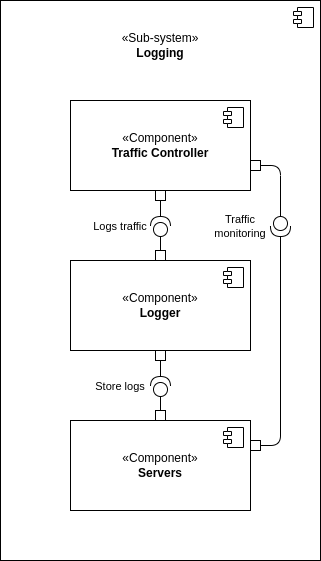

The diagram above was exported from draw.io. Its source (the exported page's mxGraphModel, read from the mxfile embedded in the PNG):
<mxGraphModel dx="1677" dy="979" grid="1" gridSize="10" guides="1" tooltips="1" connect="1" arrows="1" fold="1" page="1" pageScale="1" pageWidth="3300" pageHeight="2339" background="#ffffff" math="0" shadow="0">
  <root>
    <mxCell id="0" />
    <mxCell id="1" parent="0" />
    <mxCell id="LmRyOcUQ9NHJnz4BSPRl-3" value="" style="html=1;dropTarget=0;whiteSpace=wrap;" parent="1" vertex="1">
      <mxGeometry x="1050" y="650" width="320" height="560" as="geometry" />
    </mxCell>
    <mxCell id="LmRyOcUQ9NHJnz4BSPRl-4" value="" style="shape=module;jettyWidth=8;jettyHeight=4;" parent="LmRyOcUQ9NHJnz4BSPRl-3" vertex="1">
      <mxGeometry x="1" width="20" height="20" relative="1" as="geometry">
        <mxPoint x="-27" y="7" as="offset" />
      </mxGeometry>
    </mxCell>
    <mxCell id="LmRyOcUQ9NHJnz4BSPRl-5" value="«Sub-system»&lt;br&gt;&lt;b&gt;Logging&lt;/b&gt;" style="text;html=1;align=center;verticalAlign=middle;whiteSpace=wrap;rounded=0;" parent="1" vertex="1">
      <mxGeometry x="1170" y="680" width="80" height="30" as="geometry" />
    </mxCell>
    <mxCell id="LmRyOcUQ9NHJnz4BSPRl-1" value="«Component»&lt;br&gt;&lt;b&gt;Traffic Controller&lt;/b&gt;" style="html=1;dropTarget=0;whiteSpace=wrap;" parent="1" vertex="1">
      <mxGeometry x="1120" y="750" width="180" height="90" as="geometry" />
    </mxCell>
    <mxCell id="LmRyOcUQ9NHJnz4BSPRl-2" value="" style="shape=module;jettyWidth=8;jettyHeight=4;" parent="LmRyOcUQ9NHJnz4BSPRl-1" vertex="1">
      <mxGeometry x="1" width="20" height="20" relative="1" as="geometry">
        <mxPoint x="-27" y="7" as="offset" />
      </mxGeometry>
    </mxCell>
    <mxCell id="LmRyOcUQ9NHJnz4BSPRl-6" value="«Component»&lt;br&gt;&lt;b&gt;Logger&lt;/b&gt;" style="html=1;dropTarget=0;whiteSpace=wrap;" parent="1" vertex="1">
      <mxGeometry x="1120" y="910" width="180" height="90" as="geometry" />
    </mxCell>
    <mxCell id="LmRyOcUQ9NHJnz4BSPRl-7" value="" style="shape=module;jettyWidth=8;jettyHeight=4;" parent="LmRyOcUQ9NHJnz4BSPRl-6" vertex="1">
      <mxGeometry x="1" width="20" height="20" relative="1" as="geometry">
        <mxPoint x="-27" y="7" as="offset" />
      </mxGeometry>
    </mxCell>
    <mxCell id="LmRyOcUQ9NHJnz4BSPRl-8" value="«Component»&lt;br&gt;&lt;b&gt;Servers&lt;/b&gt;" style="html=1;dropTarget=0;whiteSpace=wrap;" parent="1" vertex="1">
      <mxGeometry x="1120" y="1070" width="180" height="90" as="geometry" />
    </mxCell>
    <mxCell id="LmRyOcUQ9NHJnz4BSPRl-9" value="" style="shape=module;jettyWidth=8;jettyHeight=4;" parent="LmRyOcUQ9NHJnz4BSPRl-8" vertex="1">
      <mxGeometry x="1" width="20" height="20" relative="1" as="geometry">
        <mxPoint x="-27" y="7" as="offset" />
      </mxGeometry>
    </mxCell>
    <mxCell id="-akM-z8nl8Vjm3a3fxeJ-1" value="" style="html=1;whiteSpace=wrap;" vertex="1" parent="1">
      <mxGeometry x="1205" y="840" width="10" height="10" as="geometry" />
    </mxCell>
    <mxCell id="-akM-z8nl8Vjm3a3fxeJ-6" style="edgeStyle=orthogonalEdgeStyle;shape=connector;curved=0;rounded=1;orthogonalLoop=1;jettySize=auto;html=1;exitX=1;exitY=0.5;exitDx=0;exitDy=0;exitPerimeter=0;entryX=0.5;entryY=1;entryDx=0;entryDy=0;strokeColor=default;align=center;verticalAlign=middle;fontFamily=Helvetica;fontSize=11;fontColor=default;labelBackgroundColor=default;endArrow=none;endFill=0;" edge="1" parent="1" source="-akM-z8nl8Vjm3a3fxeJ-2" target="-akM-z8nl8Vjm3a3fxeJ-1">
      <mxGeometry relative="1" as="geometry" />
    </mxCell>
    <mxCell id="-akM-z8nl8Vjm3a3fxeJ-2" value="" style="shape=providedRequiredInterface;html=1;verticalLabelPosition=bottom;sketch=0;direction=north;" vertex="1" parent="1">
      <mxGeometry x="1200" y="866" width="20" height="20" as="geometry" />
    </mxCell>
    <mxCell id="-akM-z8nl8Vjm3a3fxeJ-3" value="" style="html=1;whiteSpace=wrap;" vertex="1" parent="1">
      <mxGeometry x="1205" y="900" width="10" height="10" as="geometry" />
    </mxCell>
    <mxCell id="-akM-z8nl8Vjm3a3fxeJ-5" style="edgeStyle=orthogonalEdgeStyle;rounded=1;orthogonalLoop=1;jettySize=auto;html=1;exitX=0.5;exitY=0;exitDx=0;exitDy=0;entryX=0;entryY=0.5;entryDx=0;entryDy=0;entryPerimeter=0;endArrow=none;endFill=0;curved=0;" edge="1" parent="1" source="-akM-z8nl8Vjm3a3fxeJ-3" target="-akM-z8nl8Vjm3a3fxeJ-2">
      <mxGeometry relative="1" as="geometry" />
    </mxCell>
    <mxCell id="-akM-z8nl8Vjm3a3fxeJ-7" value="" style="html=1;whiteSpace=wrap;" vertex="1" parent="1">
      <mxGeometry x="1205" y="1000" width="10" height="10" as="geometry" />
    </mxCell>
    <mxCell id="-akM-z8nl8Vjm3a3fxeJ-10" style="edgeStyle=orthogonalEdgeStyle;shape=connector;curved=0;rounded=1;orthogonalLoop=1;jettySize=auto;html=1;exitX=0;exitY=0.5;exitDx=0;exitDy=0;exitPerimeter=0;entryX=0.5;entryY=0;entryDx=0;entryDy=0;strokeColor=default;align=center;verticalAlign=middle;fontFamily=Helvetica;fontSize=11;fontColor=default;labelBackgroundColor=default;endArrow=none;endFill=0;" edge="1" parent="1" source="-akM-z8nl8Vjm3a3fxeJ-8" target="-akM-z8nl8Vjm3a3fxeJ-9">
      <mxGeometry relative="1" as="geometry" />
    </mxCell>
    <mxCell id="-akM-z8nl8Vjm3a3fxeJ-11" style="edgeStyle=orthogonalEdgeStyle;shape=connector;curved=0;rounded=1;orthogonalLoop=1;jettySize=auto;html=1;exitX=1;exitY=0.5;exitDx=0;exitDy=0;exitPerimeter=0;entryX=0.5;entryY=1;entryDx=0;entryDy=0;strokeColor=default;align=center;verticalAlign=middle;fontFamily=Helvetica;fontSize=11;fontColor=default;labelBackgroundColor=default;endArrow=none;endFill=0;" edge="1" parent="1" source="-akM-z8nl8Vjm3a3fxeJ-8" target="-akM-z8nl8Vjm3a3fxeJ-7">
      <mxGeometry relative="1" as="geometry" />
    </mxCell>
    <mxCell id="-akM-z8nl8Vjm3a3fxeJ-8" value="" style="shape=providedRequiredInterface;html=1;verticalLabelPosition=bottom;sketch=0;direction=north;" vertex="1" parent="1">
      <mxGeometry x="1200" y="1026" width="20" height="20" as="geometry" />
    </mxCell>
    <mxCell id="-akM-z8nl8Vjm3a3fxeJ-9" value="" style="html=1;whiteSpace=wrap;" vertex="1" parent="1">
      <mxGeometry x="1205" y="1060" width="10" height="10" as="geometry" />
    </mxCell>
    <mxCell id="-akM-z8nl8Vjm3a3fxeJ-12" value="" style="html=1;whiteSpace=wrap;" vertex="1" parent="1">
      <mxGeometry x="1300" y="810" width="10" height="10" as="geometry" />
    </mxCell>
    <mxCell id="-akM-z8nl8Vjm3a3fxeJ-13" value="" style="html=1;whiteSpace=wrap;" vertex="1" parent="1">
      <mxGeometry x="1300" y="1090" width="10" height="10" as="geometry" />
    </mxCell>
    <mxCell id="-akM-z8nl8Vjm3a3fxeJ-16" style="edgeStyle=orthogonalEdgeStyle;shape=connector;curved=0;rounded=1;orthogonalLoop=1;jettySize=auto;html=1;exitX=1;exitY=0.5;exitDx=0;exitDy=0;exitPerimeter=0;entryX=1;entryY=0.5;entryDx=0;entryDy=0;strokeColor=default;align=center;verticalAlign=middle;fontFamily=Helvetica;fontSize=11;fontColor=default;labelBackgroundColor=default;endArrow=none;endFill=0;" edge="1" parent="1" source="-akM-z8nl8Vjm3a3fxeJ-14" target="-akM-z8nl8Vjm3a3fxeJ-13">
      <mxGeometry relative="1" as="geometry" />
    </mxCell>
    <mxCell id="-akM-z8nl8Vjm3a3fxeJ-14" value="" style="shape=providedRequiredInterface;html=1;verticalLabelPosition=bottom;sketch=0;fontFamily=Helvetica;fontSize=11;fontColor=default;labelBackgroundColor=default;direction=south;" vertex="1" parent="1">
      <mxGeometry x="1320" y="866" width="20" height="20" as="geometry" />
    </mxCell>
    <mxCell id="-akM-z8nl8Vjm3a3fxeJ-15" style="edgeStyle=orthogonalEdgeStyle;shape=connector;curved=0;rounded=1;orthogonalLoop=1;jettySize=auto;html=1;exitX=1;exitY=0.5;exitDx=0;exitDy=0;entryX=0;entryY=0.5;entryDx=0;entryDy=0;entryPerimeter=0;strokeColor=default;align=center;verticalAlign=middle;fontFamily=Helvetica;fontSize=11;fontColor=default;labelBackgroundColor=default;endArrow=none;endFill=0;" edge="1" parent="1" source="-akM-z8nl8Vjm3a3fxeJ-12" target="-akM-z8nl8Vjm3a3fxeJ-14">
      <mxGeometry relative="1" as="geometry" />
    </mxCell>
    <mxCell id="-akM-z8nl8Vjm3a3fxeJ-17" value="Logs traffic" style="text;html=1;align=center;verticalAlign=middle;whiteSpace=wrap;rounded=0;fontFamily=Helvetica;fontSize=11;fontColor=default;labelBackgroundColor=default;" vertex="1" parent="1">
      <mxGeometry x="1140" y="861" width="60" height="30" as="geometry" />
    </mxCell>
    <mxCell id="-akM-z8nl8Vjm3a3fxeJ-18" value="Store logs" style="text;html=1;align=center;verticalAlign=middle;whiteSpace=wrap;rounded=0;fontFamily=Helvetica;fontSize=11;fontColor=default;labelBackgroundColor=default;" vertex="1" parent="1">
      <mxGeometry x="1140" y="1021" width="60" height="30" as="geometry" />
    </mxCell>
    <mxCell id="-akM-z8nl8Vjm3a3fxeJ-19" value="Traffic monitoring" style="text;html=1;align=center;verticalAlign=middle;whiteSpace=wrap;rounded=0;fontFamily=Helvetica;fontSize=11;fontColor=default;labelBackgroundColor=default;" vertex="1" parent="1">
      <mxGeometry x="1260" y="861" width="60" height="30" as="geometry" />
    </mxCell>
  </root>
</mxGraphModel>